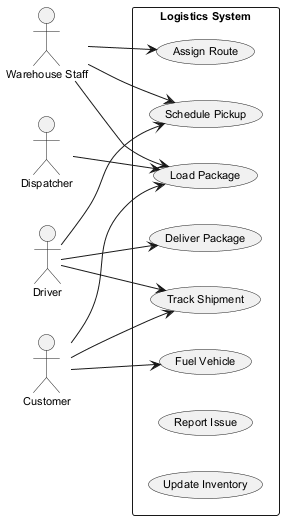

The diagram above was rendered by PlantUML. Its source (embedded in the PNG):
@startuml
skinparam monochrome true
skinparam defaultFontSize 11
left to right direction
actor "Dispatcher" as D
actor "Warehouse Staff" as WS
actor "Driver" as D1
actor "Customer" as C
rectangle "Logistics System" {
  usecase "Fuel Vehicle" as UC_FuelVehicle
  usecase "Deliver Package" as UC_DeliverPackage
  usecase "Load Package" as UC_LoadPackage
  usecase "Track Shipment" as UC_TrackShipment
  usecase "Assign Route" as UC_AssignRoute
  usecase "Schedule Pickup" as UC_SchedulePickup
  usecase "Report Issue" as UC_ReportIssue
  usecase "Update Inventory" as UC_UpdateInventory
}
D --> UC_LoadPackage
WS --> UC_SchedulePickup
WS --> UC_LoadPackage
WS --> UC_AssignRoute
D1 --> UC_TrackShipment
D1 --> UC_SchedulePickup
D1 --> UC_DeliverPackage
C --> UC_LoadPackage
C --> UC_TrackShipment
C --> UC_FuelVehicle
@enduml